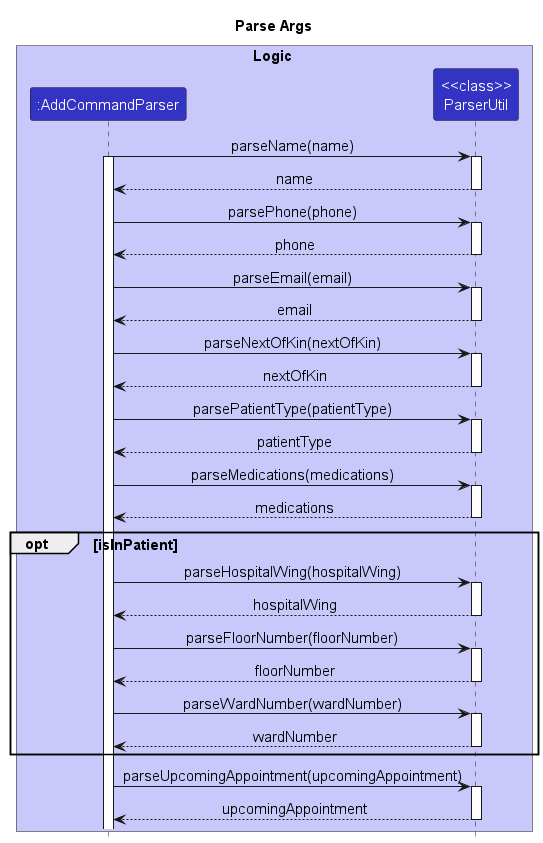

The diagram above was rendered by PlantUML. Its source (embedded in the PNG):
@startuml
!include style.puml

skinparam defaultFontSize 15
skinparam titleFontSize 15

title Parse Args

box Logic LOGIC_COLOR_T1
participant ":AddCommandParser" as AddCommandParser LOGIC_COLOR
participant "<<class>>\nParserUtil" as ParserUtil LOGIC_COLOR
end box

AddCommandParser->ParserUtil:parseName(name)
activate AddCommandParser
activate ParserUtil
return name
AddCommandParser->ParserUtil:parsePhone(phone)
activate ParserUtil
return phone
AddCommandParser->ParserUtil:parseEmail(email)
activate ParserUtil
return email
AddCommandParser->ParserUtil:parseNextOfKin(nextOfKin)
activate ParserUtil
return nextOfKin
AddCommandParser->ParserUtil:parsePatientType(patientType)
activate ParserUtil
return patientType
AddCommandParser->ParserUtil:parseMedications(medications)
activate ParserUtil
return medications
opt isInPatient
  AddCommandParser->ParserUtil:parseHospitalWing(hospitalWing)
  activate ParserUtil
  return hospitalWing
  AddCommandParser->ParserUtil:parseFloorNumber(floorNumber)
  activate ParserUtil
  return floorNumber
  AddCommandParser->ParserUtil:parseWardNumber(wardNumber)
  activate ParserUtil
  return wardNumber
end
AddCommandParser->ParserUtil:parseUpcomingAppointment(upcomingAppointment)
activate ParserUtil
return upcomingAppointment

@enduml